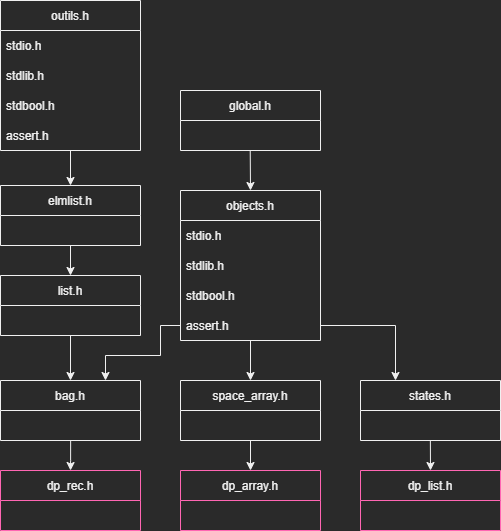

The diagram above was exported from draw.io. Its source (the exported page's mxGraphModel, read from the mxfile embedded in the PNG):
<mxGraphModel dx="718" dy="659" grid="1" gridSize="10" guides="1" tooltips="1" connect="1" arrows="1" fold="1" page="1" pageScale="1" pageWidth="827" pageHeight="1169" math="0" shadow="0">
  <root>
    <mxCell id="0" />
    <mxCell id="1" parent="0" />
    <mxCell id="A4l5Jev13xiMowjbeocR-5" value="bag.h" style="swimlane;fontStyle=0;childLayout=stackLayout;horizontal=1;startSize=30;horizontalStack=0;resizeParent=1;resizeParentMax=0;resizeLast=0;collapsible=1;marginBottom=0;strokeColor=#F0F0F0;" parent="1" vertex="1">
      <mxGeometry x="164" y="655" width="140" height="60" as="geometry" />
    </mxCell>
    <mxCell id="A4l5Jev13xiMowjbeocR-6" value="       " style="text;strokeColor=none;fillColor=none;align=left;verticalAlign=middle;spacingLeft=4;spacingRight=4;overflow=hidden;points=[[0,0.5],[1,0.5]];portConstraint=eastwest;rotatable=0;" parent="A4l5Jev13xiMowjbeocR-5" vertex="1">
      <mxGeometry y="30" width="140" height="30" as="geometry" />
    </mxCell>
    <mxCell id="A4l5Jev13xiMowjbeocR-16" style="edgeStyle=orthogonalEdgeStyle;rounded=0;orthogonalLoop=1;jettySize=auto;html=1;entryX=0.75;entryY=0;entryDx=0;entryDy=0;strokeColor=#F0F0F0;exitX=0;exitY=0.5;exitDx=0;exitDy=0;" parent="1" source="A4l5Jev13xiMowjbeocR-50" target="A4l5Jev13xiMowjbeocR-5" edge="1">
      <mxGeometry relative="1" as="geometry">
        <mxPoint x="434" y="625" as="sourcePoint" />
        <Array as="points">
          <mxPoint x="324" y="600" />
          <mxPoint x="324" y="630" />
          <mxPoint x="269" y="630" />
        </Array>
      </mxGeometry>
    </mxCell>
    <mxCell id="A4l5Jev13xiMowjbeocR-9" value="objects.h" style="swimlane;fontStyle=0;childLayout=stackLayout;horizontal=1;startSize=30;horizontalStack=0;resizeParent=1;resizeParentMax=0;resizeLast=0;collapsible=1;marginBottom=0;strokeColor=#F0F0F0;" parent="1" vertex="1">
      <mxGeometry x="344" y="465" width="140" height="150" as="geometry" />
    </mxCell>
    <mxCell id="A4l5Jev13xiMowjbeocR-48" value="stdio.h" style="text;strokeColor=none;fillColor=none;align=left;verticalAlign=middle;spacingLeft=4;spacingRight=4;overflow=hidden;points=[[0,0.5],[1,0.5]];portConstraint=eastwest;rotatable=0;" parent="A4l5Jev13xiMowjbeocR-9" vertex="1">
      <mxGeometry y="30" width="140" height="30" as="geometry" />
    </mxCell>
    <mxCell id="A4l5Jev13xiMowjbeocR-49" value="stdlib.h" style="text;strokeColor=none;fillColor=none;align=left;verticalAlign=middle;spacingLeft=4;spacingRight=4;overflow=hidden;points=[[0,0.5],[1,0.5]];portConstraint=eastwest;rotatable=0;" parent="A4l5Jev13xiMowjbeocR-9" vertex="1">
      <mxGeometry y="60" width="140" height="30" as="geometry" />
    </mxCell>
    <mxCell id="A4l5Jev13xiMowjbeocR-47" value="stdbool.h" style="text;strokeColor=none;fillColor=none;align=left;verticalAlign=middle;spacingLeft=4;spacingRight=4;overflow=hidden;points=[[0,0.5],[1,0.5]];portConstraint=eastwest;rotatable=0;" parent="A4l5Jev13xiMowjbeocR-9" vertex="1">
      <mxGeometry y="90" width="140" height="30" as="geometry" />
    </mxCell>
    <mxCell id="A4l5Jev13xiMowjbeocR-50" value="assert.h" style="text;strokeColor=none;fillColor=none;align=left;verticalAlign=middle;spacingLeft=4;spacingRight=4;overflow=hidden;points=[[0,0.5],[1,0.5]];portConstraint=eastwest;rotatable=0;" parent="A4l5Jev13xiMowjbeocR-9" vertex="1">
      <mxGeometry y="120" width="140" height="30" as="geometry" />
    </mxCell>
    <mxCell id="A4l5Jev13xiMowjbeocR-40" style="edgeStyle=orthogonalEdgeStyle;rounded=0;orthogonalLoop=1;jettySize=auto;html=1;exitX=0.5;exitY=1;exitDx=0;exitDy=0;entryX=0.5;entryY=0;entryDx=0;entryDy=0;strokeColor=#F0F0F0;exitPerimeter=0;" parent="1" source="A4l5Jev13xiMowjbeocR-18" target="A4l5Jev13xiMowjbeocR-5" edge="1">
      <mxGeometry relative="1" as="geometry" />
    </mxCell>
    <mxCell id="A4l5Jev13xiMowjbeocR-17" value="list.h" style="swimlane;fontStyle=0;childLayout=stackLayout;horizontal=1;startSize=30;horizontalStack=0;resizeParent=1;resizeParentMax=0;resizeLast=0;collapsible=1;marginBottom=0;strokeColor=#F0F0F0;" parent="1" vertex="1">
      <mxGeometry x="164" y="550" width="140" height="60" as="geometry" />
    </mxCell>
    <mxCell id="A4l5Jev13xiMowjbeocR-18" value="      " style="text;strokeColor=none;fillColor=none;align=left;verticalAlign=middle;spacingLeft=4;spacingRight=4;overflow=hidden;points=[[0,0.5],[1,0.5]];portConstraint=eastwest;rotatable=0;" parent="A4l5Jev13xiMowjbeocR-17" vertex="1">
      <mxGeometry y="30" width="140" height="30" as="geometry" />
    </mxCell>
    <mxCell id="bPdqdf_xET3_kUdcNqQN-4" style="edgeStyle=orthogonalEdgeStyle;rounded=0;orthogonalLoop=1;jettySize=auto;html=1;exitX=0.5;exitY=1;exitDx=0;exitDy=0;entryX=0.5;entryY=0;entryDx=0;entryDy=0;" edge="1" parent="1" source="A4l5Jev13xiMowjbeocR-41" target="A4l5Jev13xiMowjbeocR-17">
      <mxGeometry relative="1" as="geometry" />
    </mxCell>
    <mxCell id="A4l5Jev13xiMowjbeocR-41" value="elmlist.h" style="swimlane;fontStyle=0;childLayout=stackLayout;horizontal=1;startSize=30;horizontalStack=0;resizeParent=1;resizeParentMax=0;resizeLast=0;collapsible=1;marginBottom=0;strokeColor=#F0F0F0;fillColor=#2A2A2A;" parent="1" vertex="1">
      <mxGeometry x="164" y="460" width="140" height="60" as="geometry" />
    </mxCell>
    <mxCell id="bPdqdf_xET3_kUdcNqQN-2" value="   " style="text;strokeColor=none;fillColor=none;align=left;verticalAlign=middle;spacingLeft=4;spacingRight=4;overflow=hidden;points=[[0,0.5],[1,0.5]];portConstraint=eastwest;rotatable=0;" vertex="1" parent="A4l5Jev13xiMowjbeocR-41">
      <mxGeometry y="30" width="140" height="30" as="geometry" />
    </mxCell>
    <mxCell id="A4l5Jev13xiMowjbeocR-46" value="global.h" style="swimlane;fontStyle=0;childLayout=stackLayout;horizontal=1;startSize=30;horizontalStack=0;resizeParent=1;resizeParentMax=0;resizeLast=0;collapsible=1;marginBottom=0;strokeColor=#F0F0F0;fillColor=#2A2A2A;" parent="1" vertex="1">
      <mxGeometry x="344" y="365" width="140" height="60" as="geometry" />
    </mxCell>
    <mxCell id="A4l5Jev13xiMowjbeocR-15" value="   " style="text;strokeColor=none;fillColor=none;align=left;verticalAlign=middle;spacingLeft=4;spacingRight=4;overflow=hidden;points=[[0,0.5],[1,0.5]];portConstraint=eastwest;rotatable=0;" parent="A4l5Jev13xiMowjbeocR-46" vertex="1">
      <mxGeometry y="30" width="140" height="30" as="geometry" />
    </mxCell>
    <mxCell id="A4l5Jev13xiMowjbeocR-55" value="dp_rec.h" style="swimlane;fontStyle=0;childLayout=stackLayout;horizontal=1;startSize=30;horizontalStack=0;resizeParent=1;resizeParentMax=0;resizeLast=0;collapsible=1;marginBottom=0;strokeColor=#FF66B3;fillColor=#2A2A2A;" parent="1" vertex="1">
      <mxGeometry x="164" y="745" width="140" height="60" as="geometry" />
    </mxCell>
    <mxCell id="A4l5Jev13xiMowjbeocR-56" value="     " style="text;strokeColor=none;fillColor=none;align=left;verticalAlign=middle;spacingLeft=4;spacingRight=4;overflow=hidden;points=[[0,0.5],[1,0.5]];portConstraint=eastwest;rotatable=0;" parent="A4l5Jev13xiMowjbeocR-55" vertex="1">
      <mxGeometry y="30" width="140" height="30" as="geometry" />
    </mxCell>
    <mxCell id="A4l5Jev13xiMowjbeocR-62" style="edgeStyle=orthogonalEdgeStyle;rounded=0;orthogonalLoop=1;jettySize=auto;html=1;entryX=0.5;entryY=0;entryDx=0;entryDy=0;strokeColor=#F0F0F0;exitX=0.501;exitY=1.004;exitDx=0;exitDy=0;exitPerimeter=0;" parent="1" source="A4l5Jev13xiMowjbeocR-6" target="A4l5Jev13xiMowjbeocR-55" edge="1">
      <mxGeometry relative="1" as="geometry">
        <mxPoint x="264" y="735" as="sourcePoint" />
        <Array as="points">
          <mxPoint x="234" y="735" />
        </Array>
      </mxGeometry>
    </mxCell>
    <mxCell id="A4l5Jev13xiMowjbeocR-63" value="dp_list.h" style="swimlane;fontStyle=0;childLayout=stackLayout;horizontal=1;startSize=30;horizontalStack=0;resizeParent=1;resizeParentMax=0;resizeLast=0;collapsible=1;marginBottom=0;strokeColor=#FF66B3;fillColor=#2A2A2A;" parent="1" vertex="1">
      <mxGeometry x="524" y="745" width="140" height="60" as="geometry" />
    </mxCell>
    <mxCell id="A4l5Jev13xiMowjbeocR-64" value="    " style="text;strokeColor=none;fillColor=none;align=left;verticalAlign=middle;spacingLeft=4;spacingRight=4;overflow=hidden;points=[[0,0.5],[1,0.5]];portConstraint=eastwest;rotatable=0;" parent="A4l5Jev13xiMowjbeocR-63" vertex="1">
      <mxGeometry y="30" width="140" height="30" as="geometry" />
    </mxCell>
    <mxCell id="A4l5Jev13xiMowjbeocR-68" value="states.h" style="swimlane;fontStyle=0;childLayout=stackLayout;horizontal=1;startSize=30;horizontalStack=0;resizeParent=1;resizeParentMax=0;resizeLast=0;collapsible=1;marginBottom=0;strokeColor=#F0F0F0;fillColor=#2A2A2A;" parent="1" vertex="1">
      <mxGeometry x="524" y="655" width="140" height="60" as="geometry" />
    </mxCell>
    <mxCell id="A4l5Jev13xiMowjbeocR-69" value="     " style="text;strokeColor=none;fillColor=none;align=left;verticalAlign=middle;spacingLeft=4;spacingRight=4;overflow=hidden;points=[[0,0.5],[1,0.5]];portConstraint=eastwest;rotatable=0;" parent="A4l5Jev13xiMowjbeocR-68" vertex="1">
      <mxGeometry y="30" width="140" height="30" as="geometry" />
    </mxCell>
    <mxCell id="A4l5Jev13xiMowjbeocR-72" style="edgeStyle=orthogonalEdgeStyle;rounded=0;orthogonalLoop=1;jettySize=auto;html=1;entryX=0.5;entryY=0;entryDx=0;entryDy=0;strokeColor=#F0F0F0;exitX=0.499;exitY=1;exitDx=0;exitDy=0;exitPerimeter=0;" parent="1" source="A4l5Jev13xiMowjbeocR-69" target="A4l5Jev13xiMowjbeocR-63" edge="1">
      <mxGeometry relative="1" as="geometry">
        <mxPoint x="584" y="725" as="sourcePoint" />
      </mxGeometry>
    </mxCell>
    <mxCell id="A4l5Jev13xiMowjbeocR-74" style="edgeStyle=orthogonalEdgeStyle;rounded=0;orthogonalLoop=1;jettySize=auto;html=1;exitX=1;exitY=0.5;exitDx=0;exitDy=0;entryX=0.25;entryY=0;entryDx=0;entryDy=0;strokeColor=#F0F0F0;" parent="1" source="A4l5Jev13xiMowjbeocR-50" target="A4l5Jev13xiMowjbeocR-68" edge="1">
      <mxGeometry relative="1" as="geometry" />
    </mxCell>
    <mxCell id="A4l5Jev13xiMowjbeocR-75" style="edgeStyle=orthogonalEdgeStyle;rounded=0;orthogonalLoop=1;jettySize=auto;html=1;entryX=0.5;entryY=0;entryDx=0;entryDy=0;strokeColor=#F0F0F0;exitX=0.498;exitY=0.99;exitDx=0;exitDy=0;exitPerimeter=0;" parent="1" source="A4l5Jev13xiMowjbeocR-15" target="A4l5Jev13xiMowjbeocR-9" edge="1">
      <mxGeometry relative="1" as="geometry">
        <mxPoint x="379" y="425" as="sourcePoint" />
        <Array as="points">
          <mxPoint x="414" y="425" />
        </Array>
      </mxGeometry>
    </mxCell>
    <mxCell id="A4l5Jev13xiMowjbeocR-76" value="space_array.h" style="swimlane;fontStyle=0;childLayout=stackLayout;horizontal=1;startSize=30;horizontalStack=0;resizeParent=1;resizeParentMax=0;resizeLast=0;collapsible=1;marginBottom=0;strokeColor=#F0F0F0;fillColor=#2A2A2A;" parent="1" vertex="1">
      <mxGeometry x="344" y="655" width="140" height="60" as="geometry" />
    </mxCell>
    <mxCell id="A4l5Jev13xiMowjbeocR-77" value="        " style="text;strokeColor=none;fillColor=none;align=left;verticalAlign=middle;spacingLeft=4;spacingRight=4;overflow=hidden;points=[[0,0.5],[1,0.5]];portConstraint=eastwest;rotatable=0;" parent="A4l5Jev13xiMowjbeocR-76" vertex="1">
      <mxGeometry y="30" width="140" height="30" as="geometry" />
    </mxCell>
    <mxCell id="A4l5Jev13xiMowjbeocR-82" style="edgeStyle=orthogonalEdgeStyle;rounded=0;orthogonalLoop=1;jettySize=auto;html=1;entryX=0.5;entryY=0;entryDx=0;entryDy=0;strokeColor=#F0F0F0;exitX=0.5;exitY=0.997;exitDx=0;exitDy=0;exitPerimeter=0;" parent="1" source="A4l5Jev13xiMowjbeocR-50" target="A4l5Jev13xiMowjbeocR-76" edge="1">
      <mxGeometry relative="1" as="geometry">
        <Array as="points" />
        <mxPoint x="404" y="625" as="sourcePoint" />
      </mxGeometry>
    </mxCell>
    <mxCell id="A4l5Jev13xiMowjbeocR-83" value="dp_array.h" style="swimlane;fontStyle=0;childLayout=stackLayout;horizontal=1;startSize=30;horizontalStack=0;resizeParent=1;resizeParentMax=0;resizeLast=0;collapsible=1;marginBottom=0;strokeColor=#FF66B3;fillColor=#2A2A2A;" parent="1" vertex="1">
      <mxGeometry x="344" y="745" width="140" height="60" as="geometry" />
    </mxCell>
    <mxCell id="A4l5Jev13xiMowjbeocR-84" value="     " style="text;strokeColor=none;fillColor=none;align=left;verticalAlign=middle;spacingLeft=4;spacingRight=4;overflow=hidden;points=[[0,0.5],[1,0.5]];portConstraint=eastwest;rotatable=0;" parent="A4l5Jev13xiMowjbeocR-83" vertex="1">
      <mxGeometry y="30" width="140" height="30" as="geometry" />
    </mxCell>
    <mxCell id="A4l5Jev13xiMowjbeocR-88" style="edgeStyle=orthogonalEdgeStyle;rounded=0;orthogonalLoop=1;jettySize=auto;html=1;entryX=0.5;entryY=0;entryDx=0;entryDy=0;strokeColor=#F0F0F0;exitX=0.5;exitY=1;exitDx=0;exitDy=0;" parent="1" source="A4l5Jev13xiMowjbeocR-76" target="A4l5Jev13xiMowjbeocR-83" edge="1">
      <mxGeometry relative="1" as="geometry">
        <mxPoint x="544" y="735" as="sourcePoint" />
      </mxGeometry>
    </mxCell>
    <mxCell id="bPdqdf_xET3_kUdcNqQN-3" style="edgeStyle=orthogonalEdgeStyle;rounded=0;orthogonalLoop=1;jettySize=auto;html=1;entryX=0.5;entryY=0;entryDx=0;entryDy=0;" edge="1" parent="1" source="bPdqdf_xET3_kUdcNqQN-1" target="A4l5Jev13xiMowjbeocR-41">
      <mxGeometry relative="1" as="geometry" />
    </mxCell>
    <mxCell id="bPdqdf_xET3_kUdcNqQN-1" value="outils.h" style="swimlane;fontStyle=0;childLayout=stackLayout;horizontal=1;startSize=30;horizontalStack=0;resizeParent=1;resizeParentMax=0;resizeLast=0;collapsible=1;marginBottom=0;strokeColor=#F0F0F0;fillColor=#2A2A2A;" vertex="1" parent="1">
      <mxGeometry x="164" y="275" width="140" height="150" as="geometry" />
    </mxCell>
    <mxCell id="kX6zvoOjCOCzqRjXpZxk-4" value="stdio.h" style="text;strokeColor=none;fillColor=none;align=left;verticalAlign=middle;spacingLeft=4;spacingRight=4;overflow=hidden;points=[[0,0.5],[1,0.5]];portConstraint=eastwest;rotatable=0;" parent="bPdqdf_xET3_kUdcNqQN-1" vertex="1">
      <mxGeometry y="30" width="140" height="30" as="geometry" />
    </mxCell>
    <mxCell id="kX6zvoOjCOCzqRjXpZxk-5" value="stdlib.h" style="text;strokeColor=none;fillColor=none;align=left;verticalAlign=middle;spacingLeft=4;spacingRight=4;overflow=hidden;points=[[0,0.5],[1,0.5]];portConstraint=eastwest;rotatable=0;" parent="bPdqdf_xET3_kUdcNqQN-1" vertex="1">
      <mxGeometry y="60" width="140" height="30" as="geometry" />
    </mxCell>
    <mxCell id="A4l5Jev13xiMowjbeocR-42" value="stdbool.h" style="text;strokeColor=none;fillColor=none;align=left;verticalAlign=middle;spacingLeft=4;spacingRight=4;overflow=hidden;points=[[0,0.5],[1,0.5]];portConstraint=eastwest;rotatable=0;" parent="bPdqdf_xET3_kUdcNqQN-1" vertex="1">
      <mxGeometry y="90" width="140" height="30" as="geometry" />
    </mxCell>
    <mxCell id="kX6zvoOjCOCzqRjXpZxk-6" value="assert.h" style="text;strokeColor=none;fillColor=none;align=left;verticalAlign=middle;spacingLeft=4;spacingRight=4;overflow=hidden;points=[[0,0.5],[1,0.5]];portConstraint=eastwest;rotatable=0;" parent="bPdqdf_xET3_kUdcNqQN-1" vertex="1">
      <mxGeometry y="120" width="140" height="30" as="geometry" />
    </mxCell>
  </root>
</mxGraphModel>